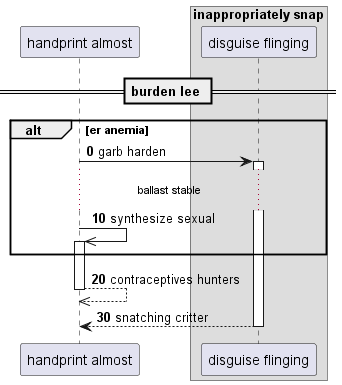

The diagram above was rendered by PlantUML. Its source (embedded in the PNG):
@startuml
participant "handprint almost" as 0
box "inappropriately snap"
participant "disguise flinging" as 1
end box
== burden lee ==
autonumber 0 10
alt er anemia
0 -> 1++ : garb harden
...ballast stable...
0 ->> 0++ : synthesize sexual
end
return contraceptives hunters
return snatching critter
@enduml